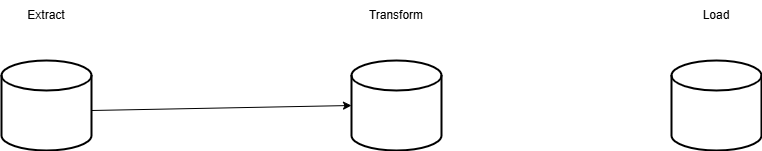

The diagram above was exported from draw.io. Its source (the exported page's mxGraphModel, read from the mxfile embedded in the PNG):
<mxGraphModel dx="1050" dy="569" grid="1" gridSize="10" guides="1" tooltips="1" connect="1" arrows="1" fold="1" page="1" pageScale="1" pageWidth="3300" pageHeight="4681" math="0" shadow="0">
  <root>
    <mxCell id="0" />
    <mxCell id="1" parent="0" />
    <mxCell id="j7UFgsX9qobIvae_y7xa-1" value="Extract" style="text;html=1;align=center;verticalAlign=middle;whiteSpace=wrap;rounded=0;" vertex="1" parent="1">
      <mxGeometry x="140" y="140" width="60" height="30" as="geometry" />
    </mxCell>
    <mxCell id="j7UFgsX9qobIvae_y7xa-2" value="Transform" style="text;html=1;align=center;verticalAlign=middle;whiteSpace=wrap;rounded=0;" vertex="1" parent="1">
      <mxGeometry x="490" y="140" width="60" height="30" as="geometry" />
    </mxCell>
    <mxCell id="j7UFgsX9qobIvae_y7xa-3" value="Load" style="text;html=1;align=center;verticalAlign=middle;whiteSpace=wrap;rounded=0;" vertex="1" parent="1">
      <mxGeometry x="810" y="140" width="60" height="30" as="geometry" />
    </mxCell>
    <mxCell id="j7UFgsX9qobIvae_y7xa-4" value="" style="strokeWidth=2;html=1;shape=mxgraph.flowchart.database;whiteSpace=wrap;" vertex="1" parent="1">
      <mxGeometry x="125" y="200" width="90" height="90" as="geometry" />
    </mxCell>
    <mxCell id="j7UFgsX9qobIvae_y7xa-5" value="" style="strokeWidth=2;html=1;shape=mxgraph.flowchart.database;whiteSpace=wrap;" vertex="1" parent="1">
      <mxGeometry x="475" y="200" width="90" height="90" as="geometry" />
    </mxCell>
    <mxCell id="j7UFgsX9qobIvae_y7xa-6" value="" style="strokeWidth=2;html=1;shape=mxgraph.flowchart.database;whiteSpace=wrap;" vertex="1" parent="1">
      <mxGeometry x="795" y="200" width="90" height="90" as="geometry" />
    </mxCell>
    <mxCell id="j7UFgsX9qobIvae_y7xa-7" value="" style="endArrow=classic;html=1;rounded=0;entryX=0;entryY=0.5;entryDx=0;entryDy=0;entryPerimeter=0;" edge="1" parent="1" target="j7UFgsX9qobIvae_y7xa-5">
      <mxGeometry width="50" height="50" relative="1" as="geometry">
        <mxPoint x="215" y="250" as="sourcePoint" />
        <mxPoint x="265" y="200" as="targetPoint" />
      </mxGeometry>
    </mxCell>
  </root>
</mxGraphModel>